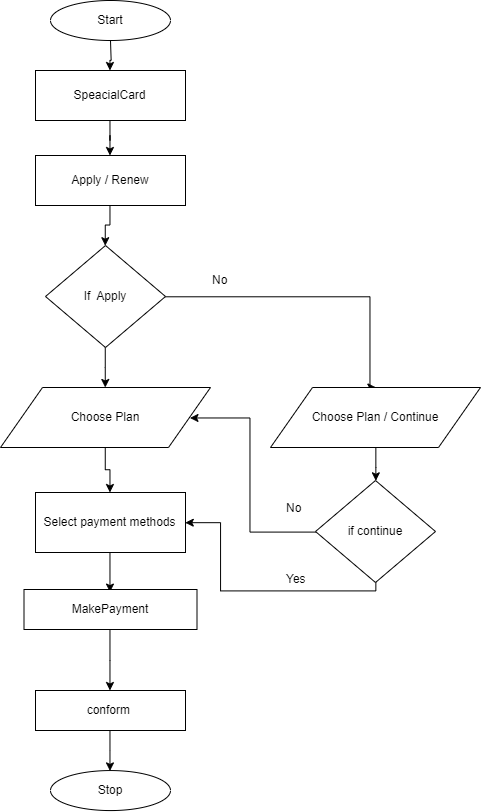

The diagram above was exported from draw.io. Its source (the exported page's mxGraphModel, read from the mxfile embedded in the PNG):
<mxGraphModel dx="2337" dy="699" grid="1" gridSize="10" guides="1" tooltips="1" connect="1" arrows="1" fold="1" page="1" pageScale="1" pageWidth="850" pageHeight="1100" math="0" shadow="0">
  <root>
    <mxCell id="0" />
    <mxCell id="1" parent="0" />
    <mxCell id="Mfwthg2x56-DxIN77j4U-1" value="" style="edgeStyle=orthogonalEdgeStyle;rounded=0;orthogonalLoop=1;jettySize=auto;html=1;" edge="1" parent="1" source="Mfwthg2x56-DxIN77j4U-2" target="Mfwthg2x56-DxIN77j4U-8">
      <mxGeometry relative="1" as="geometry" />
    </mxCell>
    <mxCell id="Mfwthg2x56-DxIN77j4U-2" value="Start" style="ellipse;whiteSpace=wrap;html=1;" vertex="1" parent="1">
      <mxGeometry x="-60" width="120" height="40" as="geometry" />
    </mxCell>
    <mxCell id="Mfwthg2x56-DxIN77j4U-3" value="Stop" style="ellipse;whiteSpace=wrap;html=1;direction=west;" vertex="1" parent="1">
      <mxGeometry x="-60" y="770.064708036535" width="120" height="40" as="geometry" />
    </mxCell>
    <mxCell id="Mfwthg2x56-DxIN77j4U-4" value="" style="edgeStyle=orthogonalEdgeStyle;rounded=0;orthogonalLoop=1;jettySize=auto;html=1;" edge="1" parent="1" source="Mfwthg2x56-DxIN77j4U-6" target="Mfwthg2x56-DxIN77j4U-10">
      <mxGeometry relative="1" as="geometry" />
    </mxCell>
    <mxCell id="Mfwthg2x56-DxIN77j4U-5" style="edgeStyle=orthogonalEdgeStyle;rounded=0;orthogonalLoop=1;jettySize=auto;html=1;entryX=0.5;entryY=0;entryDx=0;entryDy=0;exitX=1;exitY=0.5;exitDx=0;exitDy=0;" edge="1" parent="1" source="Mfwthg2x56-DxIN77j4U-6" target="Mfwthg2x56-DxIN77j4U-31">
      <mxGeometry relative="1" as="geometry">
        <Array as="points">
          <mxPoint x="259" y="296" />
          <mxPoint x="259" y="387" />
        </Array>
      </mxGeometry>
    </mxCell>
    <mxCell id="Mfwthg2x56-DxIN77j4U-6" value="If&amp;nbsp; Apply" style="rhombus;whiteSpace=wrap;html=1;" vertex="1" parent="1">
      <mxGeometry x="-65" y="245" width="120" height="102" as="geometry" />
    </mxCell>
    <mxCell id="Mfwthg2x56-DxIN77j4U-50" value="" style="edgeStyle=orthogonalEdgeStyle;rounded=0;orthogonalLoop=1;jettySize=auto;html=1;" edge="1" parent="1" source="Mfwthg2x56-DxIN77j4U-8" target="Mfwthg2x56-DxIN77j4U-49">
      <mxGeometry relative="1" as="geometry" />
    </mxCell>
    <mxCell id="Mfwthg2x56-DxIN77j4U-8" value="SpeacialCard" style="rounded=0;whiteSpace=wrap;html=1;" vertex="1" parent="1">
      <mxGeometry x="-75" y="70" width="150" height="50" as="geometry" />
    </mxCell>
    <mxCell id="Mfwthg2x56-DxIN77j4U-59" style="edgeStyle=orthogonalEdgeStyle;rounded=0;orthogonalLoop=1;jettySize=auto;html=1;" edge="1" parent="1" source="Mfwthg2x56-DxIN77j4U-10" target="Mfwthg2x56-DxIN77j4U-18">
      <mxGeometry relative="1" as="geometry" />
    </mxCell>
    <mxCell id="Mfwthg2x56-DxIN77j4U-10" value="Choose Plan" style="shape=parallelogram;perimeter=parallelogramPerimeter;whiteSpace=wrap;html=1;" vertex="1" parent="1">
      <mxGeometry x="-110" y="387" width="210" height="60" as="geometry" />
    </mxCell>
    <mxCell id="Mfwthg2x56-DxIN77j4U-13" style="edgeStyle=orthogonalEdgeStyle;rounded=0;orthogonalLoop=1;jettySize=auto;html=1;entryX=1;entryY=0.5;entryDx=0;entryDy=0;" edge="1" parent="1" target="Mfwthg2x56-DxIN77j4U-12">
      <mxGeometry relative="1" as="geometry">
        <mxPoint x="-60" y="441" as="sourcePoint" />
      </mxGeometry>
    </mxCell>
    <mxCell id="Mfwthg2x56-DxIN77j4U-17" style="edgeStyle=orthogonalEdgeStyle;rounded=0;orthogonalLoop=1;jettySize=auto;html=1;" edge="1" parent="1" source="Mfwthg2x56-DxIN77j4U-18">
      <mxGeometry relative="1" as="geometry">
        <mxPoint x="-1" y="592" as="targetPoint" />
        <Array as="points">
          <mxPoint x="-1" y="592" />
          <mxPoint x="-1" y="592" />
        </Array>
      </mxGeometry>
    </mxCell>
    <mxCell id="Mfwthg2x56-DxIN77j4U-18" value="Select payment methods" style="rounded=0;whiteSpace=wrap;html=1;" vertex="1" parent="1">
      <mxGeometry x="-75" y="492" width="150" height="60" as="geometry" />
    </mxCell>
    <mxCell id="Mfwthg2x56-DxIN77j4U-63" style="edgeStyle=orthogonalEdgeStyle;rounded=0;orthogonalLoop=1;jettySize=auto;html=1;" edge="1" parent="1" source="Mfwthg2x56-DxIN77j4U-26" target="Mfwthg2x56-DxIN77j4U-43">
      <mxGeometry relative="1" as="geometry" />
    </mxCell>
    <mxCell id="Mfwthg2x56-DxIN77j4U-26" value="MakePayment" style="rounded=0;whiteSpace=wrap;html=1;" vertex="1" parent="1">
      <mxGeometry x="-86.5" y="589" width="173" height="40" as="geometry" />
    </mxCell>
    <mxCell id="Mfwthg2x56-DxIN77j4U-55" value="" style="edgeStyle=orthogonalEdgeStyle;rounded=0;orthogonalLoop=1;jettySize=auto;html=1;" edge="1" parent="1" source="Mfwthg2x56-DxIN77j4U-31" target="Mfwthg2x56-DxIN77j4U-52">
      <mxGeometry relative="1" as="geometry" />
    </mxCell>
    <mxCell id="Mfwthg2x56-DxIN77j4U-31" value="Choose Plan / Continue" style="shape=parallelogram;perimeter=parallelogramPerimeter;whiteSpace=wrap;html=1;" vertex="1" parent="1">
      <mxGeometry x="160" y="387" width="210" height="60" as="geometry" />
    </mxCell>
    <mxCell id="Mfwthg2x56-DxIN77j4U-32" value="No" style="text;html=1;resizable=0;points=[];autosize=1;align=left;verticalAlign=top;spacingTop=-4;" vertex="1" parent="1">
      <mxGeometry x="100" y="270" width="30" height="20" as="geometry" />
    </mxCell>
    <mxCell id="Mfwthg2x56-DxIN77j4U-41" value="Yes" style="text;html=1;resizable=0;points=[];autosize=1;align=left;verticalAlign=top;spacingTop=-4;" vertex="1" parent="1">
      <mxGeometry x="174" y="569" width="40" height="20" as="geometry" />
    </mxCell>
    <mxCell id="Mfwthg2x56-DxIN77j4U-65" value="" style="edgeStyle=orthogonalEdgeStyle;rounded=0;orthogonalLoop=1;jettySize=auto;html=1;entryX=0.5;entryY=1;entryDx=0;entryDy=0;" edge="1" parent="1" source="Mfwthg2x56-DxIN77j4U-43" target="Mfwthg2x56-DxIN77j4U-3">
      <mxGeometry relative="1" as="geometry">
        <mxPoint y="820" as="targetPoint" />
      </mxGeometry>
    </mxCell>
    <mxCell id="Mfwthg2x56-DxIN77j4U-43" value="conform&amp;nbsp;" style="rounded=0;whiteSpace=wrap;html=1;" vertex="1" parent="1">
      <mxGeometry x="-75" y="690" width="150" height="40" as="geometry" />
    </mxCell>
    <mxCell id="Mfwthg2x56-DxIN77j4U-51" value="" style="edgeStyle=orthogonalEdgeStyle;rounded=0;orthogonalLoop=1;jettySize=auto;html=1;" edge="1" parent="1" source="Mfwthg2x56-DxIN77j4U-49" target="Mfwthg2x56-DxIN77j4U-6">
      <mxGeometry relative="1" as="geometry" />
    </mxCell>
    <mxCell id="Mfwthg2x56-DxIN77j4U-49" value="Apply / Renew" style="rounded=0;whiteSpace=wrap;html=1;" vertex="1" parent="1">
      <mxGeometry x="-75" y="155" width="150" height="50" as="geometry" />
    </mxCell>
    <mxCell id="Mfwthg2x56-DxIN77j4U-56" style="edgeStyle=orthogonalEdgeStyle;rounded=0;orthogonalLoop=1;jettySize=auto;html=1;entryX=1;entryY=0.5;entryDx=0;entryDy=0;" edge="1" parent="1" source="Mfwthg2x56-DxIN77j4U-52" target="Mfwthg2x56-DxIN77j4U-10">
      <mxGeometry relative="1" as="geometry">
        <Array as="points">
          <mxPoint x="139" y="532" />
          <mxPoint x="139" y="417" />
        </Array>
      </mxGeometry>
    </mxCell>
    <mxCell id="Mfwthg2x56-DxIN77j4U-57" style="edgeStyle=orthogonalEdgeStyle;rounded=0;orthogonalLoop=1;jettySize=auto;html=1;entryX=1;entryY=0.5;entryDx=0;entryDy=0;" edge="1" parent="1" source="Mfwthg2x56-DxIN77j4U-52" target="Mfwthg2x56-DxIN77j4U-18">
      <mxGeometry relative="1" as="geometry">
        <Array as="points">
          <mxPoint x="265" y="590" />
          <mxPoint x="110" y="590" />
          <mxPoint x="110" y="522" />
        </Array>
      </mxGeometry>
    </mxCell>
    <mxCell id="Mfwthg2x56-DxIN77j4U-52" value="if continue" style="rhombus;whiteSpace=wrap;html=1;" vertex="1" parent="1">
      <mxGeometry x="205" y="480" width="120" height="102" as="geometry" />
    </mxCell>
    <mxCell id="Mfwthg2x56-DxIN77j4U-58" value="No" style="text;html=1;resizable=0;points=[];autosize=1;align=left;verticalAlign=top;spacingTop=-4;" vertex="1" parent="1">
      <mxGeometry x="174" y="498" width="30" height="20" as="geometry" />
    </mxCell>
  </root>
</mxGraphModel>